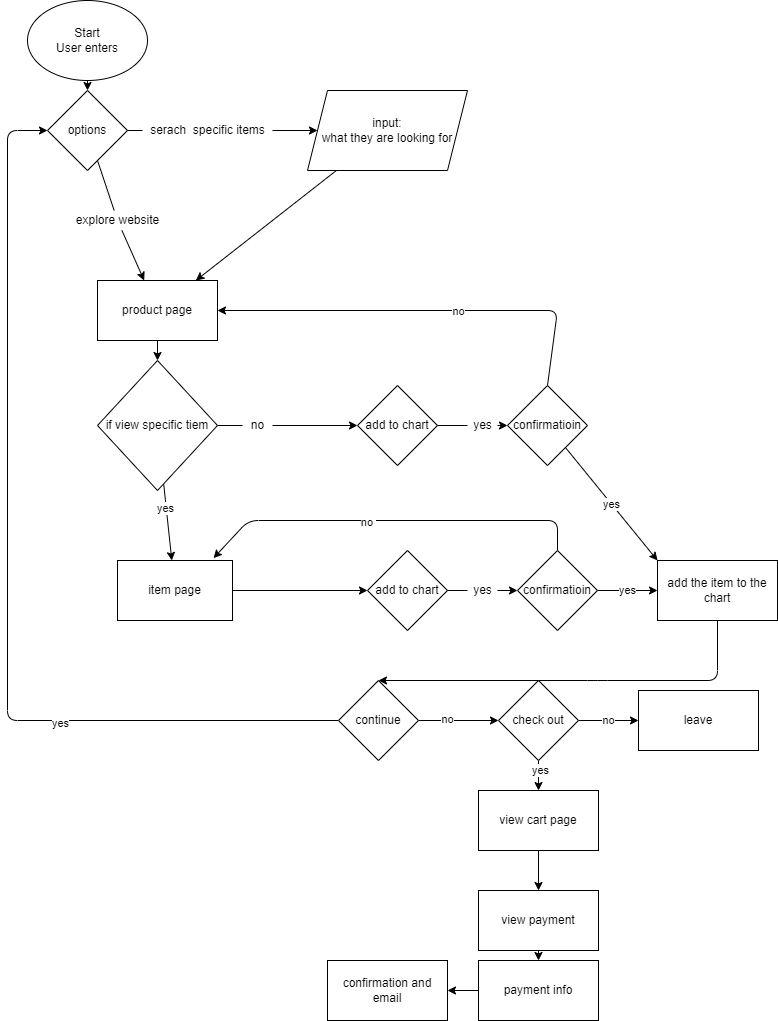

The diagram above was exported from draw.io. Its source (the exported page's mxGraphModel, read from the mxfile embedded in the PNG):
<mxGraphModel dx="1266" dy="838" grid="1" gridSize="10" guides="1" tooltips="1" connect="1" arrows="1" fold="1" page="1" pageScale="1" pageWidth="850" pageHeight="1100" math="0" shadow="0">
  <root>
    <mxCell id="0" />
    <mxCell id="1" parent="0" />
    <mxCell id="13" value="" style="edgeStyle=none;html=1;" edge="1" parent="1" source="11" target="12">
      <mxGeometry relative="1" as="geometry" />
    </mxCell>
    <mxCell id="11" value="Start&lt;br&gt;User enters" style="ellipse;whiteSpace=wrap;html=1;" vertex="1" parent="1">
      <mxGeometry x="60" y="40" width="120" height="80" as="geometry" />
    </mxCell>
    <mxCell id="15" value="" style="edgeStyle=none;html=1;startArrow=none;" edge="1" parent="1" source="36" target="18">
      <mxGeometry relative="1" as="geometry">
        <mxPoint x="200" y="170" as="targetPoint" />
      </mxGeometry>
    </mxCell>
    <mxCell id="39" style="edgeStyle=none;html=1;startArrow=none;" edge="1" parent="1" source="40" target="20">
      <mxGeometry relative="1" as="geometry" />
    </mxCell>
    <mxCell id="12" value="options" style="rhombus;whiteSpace=wrap;html=1;" vertex="1" parent="1">
      <mxGeometry x="80" y="130" width="80" height="80" as="geometry" />
    </mxCell>
    <mxCell id="21" value="" style="edgeStyle=none;html=1;" edge="1" parent="1" source="18" target="20">
      <mxGeometry relative="1" as="geometry" />
    </mxCell>
    <mxCell id="18" value="input:&lt;br&gt;what they are looking for" style="shape=parallelogram;perimeter=parallelogramPerimeter;whiteSpace=wrap;html=1;fixedSize=1;" vertex="1" parent="1">
      <mxGeometry x="340" y="130" width="160" height="80" as="geometry" />
    </mxCell>
    <mxCell id="25" value="" style="edgeStyle=none;html=1;entryX=0.5;entryY=0;entryDx=0;entryDy=0;" edge="1" parent="1" source="20" target="28">
      <mxGeometry relative="1" as="geometry">
        <mxPoint x="330" y="410" as="targetPoint" />
      </mxGeometry>
    </mxCell>
    <mxCell id="20" value="product page" style="whiteSpace=wrap;html=1;" vertex="1" parent="1">
      <mxGeometry x="130" y="320" width="120" height="60" as="geometry" />
    </mxCell>
    <mxCell id="31" value="" style="edgeStyle=none;html=1;startArrow=none;entryX=0;entryY=0.5;entryDx=0;entryDy=0;" edge="1" parent="1" source="42" target="32">
      <mxGeometry relative="1" as="geometry">
        <mxPoint x="470" y="485" as="targetPoint" />
        <Array as="points" />
      </mxGeometry>
    </mxCell>
    <mxCell id="53" value="" style="edgeStyle=none;html=1;" edge="1" parent="1" source="28" target="52">
      <mxGeometry relative="1" as="geometry" />
    </mxCell>
    <mxCell id="54" value="yes" style="edgeLabel;html=1;align=center;verticalAlign=middle;resizable=0;points=[];" vertex="1" connectable="0" parent="53">
      <mxGeometry x="-0.3704" y="-1" relative="1" as="geometry">
        <mxPoint as="offset" />
      </mxGeometry>
    </mxCell>
    <mxCell id="28" value="if view specific tiem" style="rhombus;whiteSpace=wrap;html=1;" vertex="1" parent="1">
      <mxGeometry x="130" y="400" width="120" height="130" as="geometry" />
    </mxCell>
    <mxCell id="44" style="edgeStyle=none;html=1;entryX=0;entryY=0.5;entryDx=0;entryDy=0;startArrow=none;" edge="1" parent="1" source="45" target="34">
      <mxGeometry relative="1" as="geometry" />
    </mxCell>
    <mxCell id="32" value="add to chart" style="rhombus;whiteSpace=wrap;html=1;" vertex="1" parent="1">
      <mxGeometry x="390" y="425" width="80" height="80" as="geometry" />
    </mxCell>
    <mxCell id="47" value="yes" style="edgeStyle=none;html=1;entryX=0;entryY=0;entryDx=0;entryDy=0;" edge="1" parent="1" source="34" target="74">
      <mxGeometry relative="1" as="geometry">
        <mxPoint x="690" y="485" as="targetPoint" />
        <mxPoint as="offset" />
      </mxGeometry>
    </mxCell>
    <mxCell id="49" value="" style="edgeStyle=none;html=1;entryX=1;entryY=0.5;entryDx=0;entryDy=0;exitX=0.5;exitY=0;exitDx=0;exitDy=0;" edge="1" parent="1" source="34" target="20">
      <mxGeometry relative="1" as="geometry">
        <mxPoint x="590" y="580" as="targetPoint" />
        <Array as="points">
          <mxPoint x="590" y="350" />
        </Array>
      </mxGeometry>
    </mxCell>
    <mxCell id="50" value="no" style="edgeLabel;html=1;align=center;verticalAlign=middle;resizable=0;points=[];" vertex="1" connectable="0" parent="49">
      <mxGeometry x="-0.3289" relative="1" as="geometry">
        <mxPoint x="-36" as="offset" />
      </mxGeometry>
    </mxCell>
    <mxCell id="34" value="confirmatioin" style="rhombus;whiteSpace=wrap;html=1;" vertex="1" parent="1">
      <mxGeometry x="540" y="425" width="80" height="80" as="geometry" />
    </mxCell>
    <mxCell id="36" value="serach&amp;nbsp; specific items&lt;br&gt;" style="text;html=1;align=center;verticalAlign=middle;resizable=0;points=[];autosize=1;strokeColor=none;fillColor=none;" vertex="1" parent="1">
      <mxGeometry x="175" y="160" width="130" height="20" as="geometry" />
    </mxCell>
    <mxCell id="37" value="" style="edgeStyle=none;html=1;endArrow=none;" edge="1" parent="1" source="12" target="36">
      <mxGeometry relative="1" as="geometry">
        <mxPoint x="160" y="170" as="sourcePoint" />
        <mxPoint x="200" y="170" as="targetPoint" />
      </mxGeometry>
    </mxCell>
    <mxCell id="40" value="explore website&lt;br&gt;" style="text;html=1;align=center;verticalAlign=middle;resizable=0;points=[];autosize=1;strokeColor=none;fillColor=none;" vertex="1" parent="1">
      <mxGeometry x="100" y="250" width="100" height="20" as="geometry" />
    </mxCell>
    <mxCell id="41" value="" style="edgeStyle=none;html=1;endArrow=none;" edge="1" parent="1" source="12" target="40">
      <mxGeometry relative="1" as="geometry">
        <mxPoint x="136.39344262295072" y="193.60655737704928" as="sourcePoint" />
        <mxPoint x="224.16666666666674" y="320" as="targetPoint" />
      </mxGeometry>
    </mxCell>
    <mxCell id="42" value="no" style="text;html=1;align=center;verticalAlign=middle;resizable=0;points=[];autosize=1;strokeColor=none;fillColor=none;" vertex="1" parent="1">
      <mxGeometry x="275" y="455" width="30" height="20" as="geometry" />
    </mxCell>
    <mxCell id="43" value="" style="edgeStyle=none;html=1;endArrow=none;" edge="1" parent="1" source="28" target="42">
      <mxGeometry relative="1" as="geometry">
        <mxPoint x="305" y="485" as="sourcePoint" />
        <mxPoint x="470" y="485" as="targetPoint" />
      </mxGeometry>
    </mxCell>
    <mxCell id="45" value="yes" style="text;html=1;align=center;verticalAlign=middle;resizable=0;points=[];autosize=1;strokeColor=none;fillColor=none;" vertex="1" parent="1">
      <mxGeometry x="500" y="455" width="30" height="20" as="geometry" />
    </mxCell>
    <mxCell id="51" value="" style="edgeStyle=none;html=1;endArrow=none;" edge="1" parent="1" source="32">
      <mxGeometry relative="1" as="geometry">
        <mxPoint x="540" y="485" as="sourcePoint" />
        <mxPoint x="500" y="465" as="targetPoint" />
      </mxGeometry>
    </mxCell>
    <mxCell id="77" style="edgeStyle=none;html=1;" edge="1" parent="1" source="52" target="71">
      <mxGeometry relative="1" as="geometry" />
    </mxCell>
    <mxCell id="52" value="item page" style="whiteSpace=wrap;html=1;" vertex="1" parent="1">
      <mxGeometry x="150" y="600" width="115" height="60" as="geometry" />
    </mxCell>
    <mxCell id="70" style="edgeStyle=none;html=1;entryX=0;entryY=0.5;entryDx=0;entryDy=0;startArrow=none;" edge="1" parent="1" source="75" target="73">
      <mxGeometry relative="1" as="geometry" />
    </mxCell>
    <mxCell id="71" value="add to chart" style="rhombus;whiteSpace=wrap;html=1;" vertex="1" parent="1">
      <mxGeometry x="400" y="590" width="80" height="80" as="geometry" />
    </mxCell>
    <mxCell id="72" value="yes" style="edgeStyle=none;html=1;" edge="1" parent="1" source="73" target="74">
      <mxGeometry relative="1" as="geometry">
        <mxPoint as="offset" />
      </mxGeometry>
    </mxCell>
    <mxCell id="79" style="edgeStyle=none;html=1;entryX=0.835;entryY=-0.04;entryDx=0;entryDy=0;entryPerimeter=0;" edge="1" parent="1" source="73" target="52">
      <mxGeometry relative="1" as="geometry">
        <mxPoint x="280" y="560" as="targetPoint" />
        <Array as="points">
          <mxPoint x="590" y="560" />
          <mxPoint x="281" y="560" />
        </Array>
      </mxGeometry>
    </mxCell>
    <mxCell id="80" value="no&amp;nbsp;" style="edgeLabel;html=1;align=center;verticalAlign=middle;resizable=0;points=[];" vertex="1" connectable="0" parent="79">
      <mxGeometry x="0.129" y="1" relative="1" as="geometry">
        <mxPoint as="offset" />
      </mxGeometry>
    </mxCell>
    <mxCell id="73" value="confirmatioin" style="rhombus;whiteSpace=wrap;html=1;" vertex="1" parent="1">
      <mxGeometry x="550" y="590" width="80" height="80" as="geometry" />
    </mxCell>
    <mxCell id="82" value="" style="edgeStyle=none;html=1;entryX=0.5;entryY=0;entryDx=0;entryDy=0;" edge="1" parent="1" source="74" target="81">
      <mxGeometry relative="1" as="geometry">
        <Array as="points">
          <mxPoint x="750" y="720" />
          <mxPoint x="630" y="720" />
        </Array>
      </mxGeometry>
    </mxCell>
    <mxCell id="74" value="add the item to the chart" style="whiteSpace=wrap;html=1;" vertex="1" parent="1">
      <mxGeometry x="690" y="600" width="120" height="60" as="geometry" />
    </mxCell>
    <mxCell id="75" value="yes" style="text;html=1;align=center;verticalAlign=middle;resizable=0;points=[];autosize=1;strokeColor=none;fillColor=none;" vertex="1" parent="1">
      <mxGeometry x="500" y="620" width="30" height="20" as="geometry" />
    </mxCell>
    <mxCell id="76" value="" style="edgeStyle=none;html=1;entryX=0;entryY=0.5;entryDx=0;entryDy=0;endArrow=none;" edge="1" parent="1" source="71" target="75">
      <mxGeometry relative="1" as="geometry">
        <mxPoint x="540" y="630" as="sourcePoint" />
        <mxPoint x="610" y="630" as="targetPoint" />
      </mxGeometry>
    </mxCell>
    <mxCell id="88" value="" style="edgeStyle=none;html=1;" edge="1" parent="1" source="81" target="87">
      <mxGeometry relative="1" as="geometry" />
    </mxCell>
    <mxCell id="89" value="no" style="edgeLabel;html=1;align=center;verticalAlign=middle;resizable=0;points=[];" vertex="1" connectable="0" parent="88">
      <mxGeometry x="-0.295" y="2" relative="1" as="geometry">
        <mxPoint as="offset" />
      </mxGeometry>
    </mxCell>
    <mxCell id="107" style="edgeStyle=none;html=1;entryX=0;entryY=0.5;entryDx=0;entryDy=0;" edge="1" parent="1" source="81" target="12">
      <mxGeometry relative="1" as="geometry">
        <mxPoint x="30" y="760" as="targetPoint" />
        <Array as="points">
          <mxPoint x="40" y="760" />
          <mxPoint x="40" y="170" />
        </Array>
      </mxGeometry>
    </mxCell>
    <mxCell id="108" value="yes&lt;br&gt;" style="edgeLabel;html=1;align=center;verticalAlign=middle;resizable=0;points=[];" vertex="1" connectable="0" parent="107">
      <mxGeometry x="-0.4186" y="2" relative="1" as="geometry">
        <mxPoint as="offset" />
      </mxGeometry>
    </mxCell>
    <mxCell id="81" value="continue" style="rhombus;whiteSpace=wrap;html=1;" vertex="1" parent="1">
      <mxGeometry x="371" y="720" width="80" height="80" as="geometry" />
    </mxCell>
    <mxCell id="91" value="no" style="edgeStyle=none;html=1;" edge="1" parent="1" source="87" target="90">
      <mxGeometry relative="1" as="geometry" />
    </mxCell>
    <mxCell id="99" style="edgeStyle=none;html=1;" edge="1" parent="1" source="87" target="95">
      <mxGeometry relative="1" as="geometry" />
    </mxCell>
    <mxCell id="100" value="yes" style="edgeLabel;html=1;align=center;verticalAlign=middle;resizable=0;points=[];" vertex="1" connectable="0" parent="99">
      <mxGeometry x="-0.4178" y="1" relative="1" as="geometry">
        <mxPoint as="offset" />
      </mxGeometry>
    </mxCell>
    <mxCell id="87" value="check out" style="rhombus;whiteSpace=wrap;html=1;" vertex="1" parent="1">
      <mxGeometry x="531" y="720" width="80" height="80" as="geometry" />
    </mxCell>
    <mxCell id="90" value="leave" style="whiteSpace=wrap;html=1;" vertex="1" parent="1">
      <mxGeometry x="671" y="730" width="120" height="60" as="geometry" />
    </mxCell>
    <mxCell id="102" value="" style="edgeStyle=none;html=1;" edge="1" parent="1" source="95" target="101">
      <mxGeometry relative="1" as="geometry" />
    </mxCell>
    <mxCell id="95" value="view cart page" style="whiteSpace=wrap;html=1;" vertex="1" parent="1">
      <mxGeometry x="511" y="830" width="120" height="60" as="geometry" />
    </mxCell>
    <mxCell id="104" value="" style="edgeStyle=none;html=1;" edge="1" parent="1" source="101" target="103">
      <mxGeometry relative="1" as="geometry" />
    </mxCell>
    <mxCell id="101" value="view payment&lt;br&gt;" style="whiteSpace=wrap;html=1;" vertex="1" parent="1">
      <mxGeometry x="511" y="930" width="120" height="60" as="geometry" />
    </mxCell>
    <mxCell id="106" value="" style="edgeStyle=none;html=1;" edge="1" parent="1" source="103" target="105">
      <mxGeometry relative="1" as="geometry" />
    </mxCell>
    <mxCell id="103" value="payment info" style="whiteSpace=wrap;html=1;" vertex="1" parent="1">
      <mxGeometry x="511" y="1000" width="120" height="60" as="geometry" />
    </mxCell>
    <mxCell id="105" value="confirmation and email" style="whiteSpace=wrap;html=1;" vertex="1" parent="1">
      <mxGeometry x="360" y="1000" width="120" height="60" as="geometry" />
    </mxCell>
  </root>
</mxGraphModel>